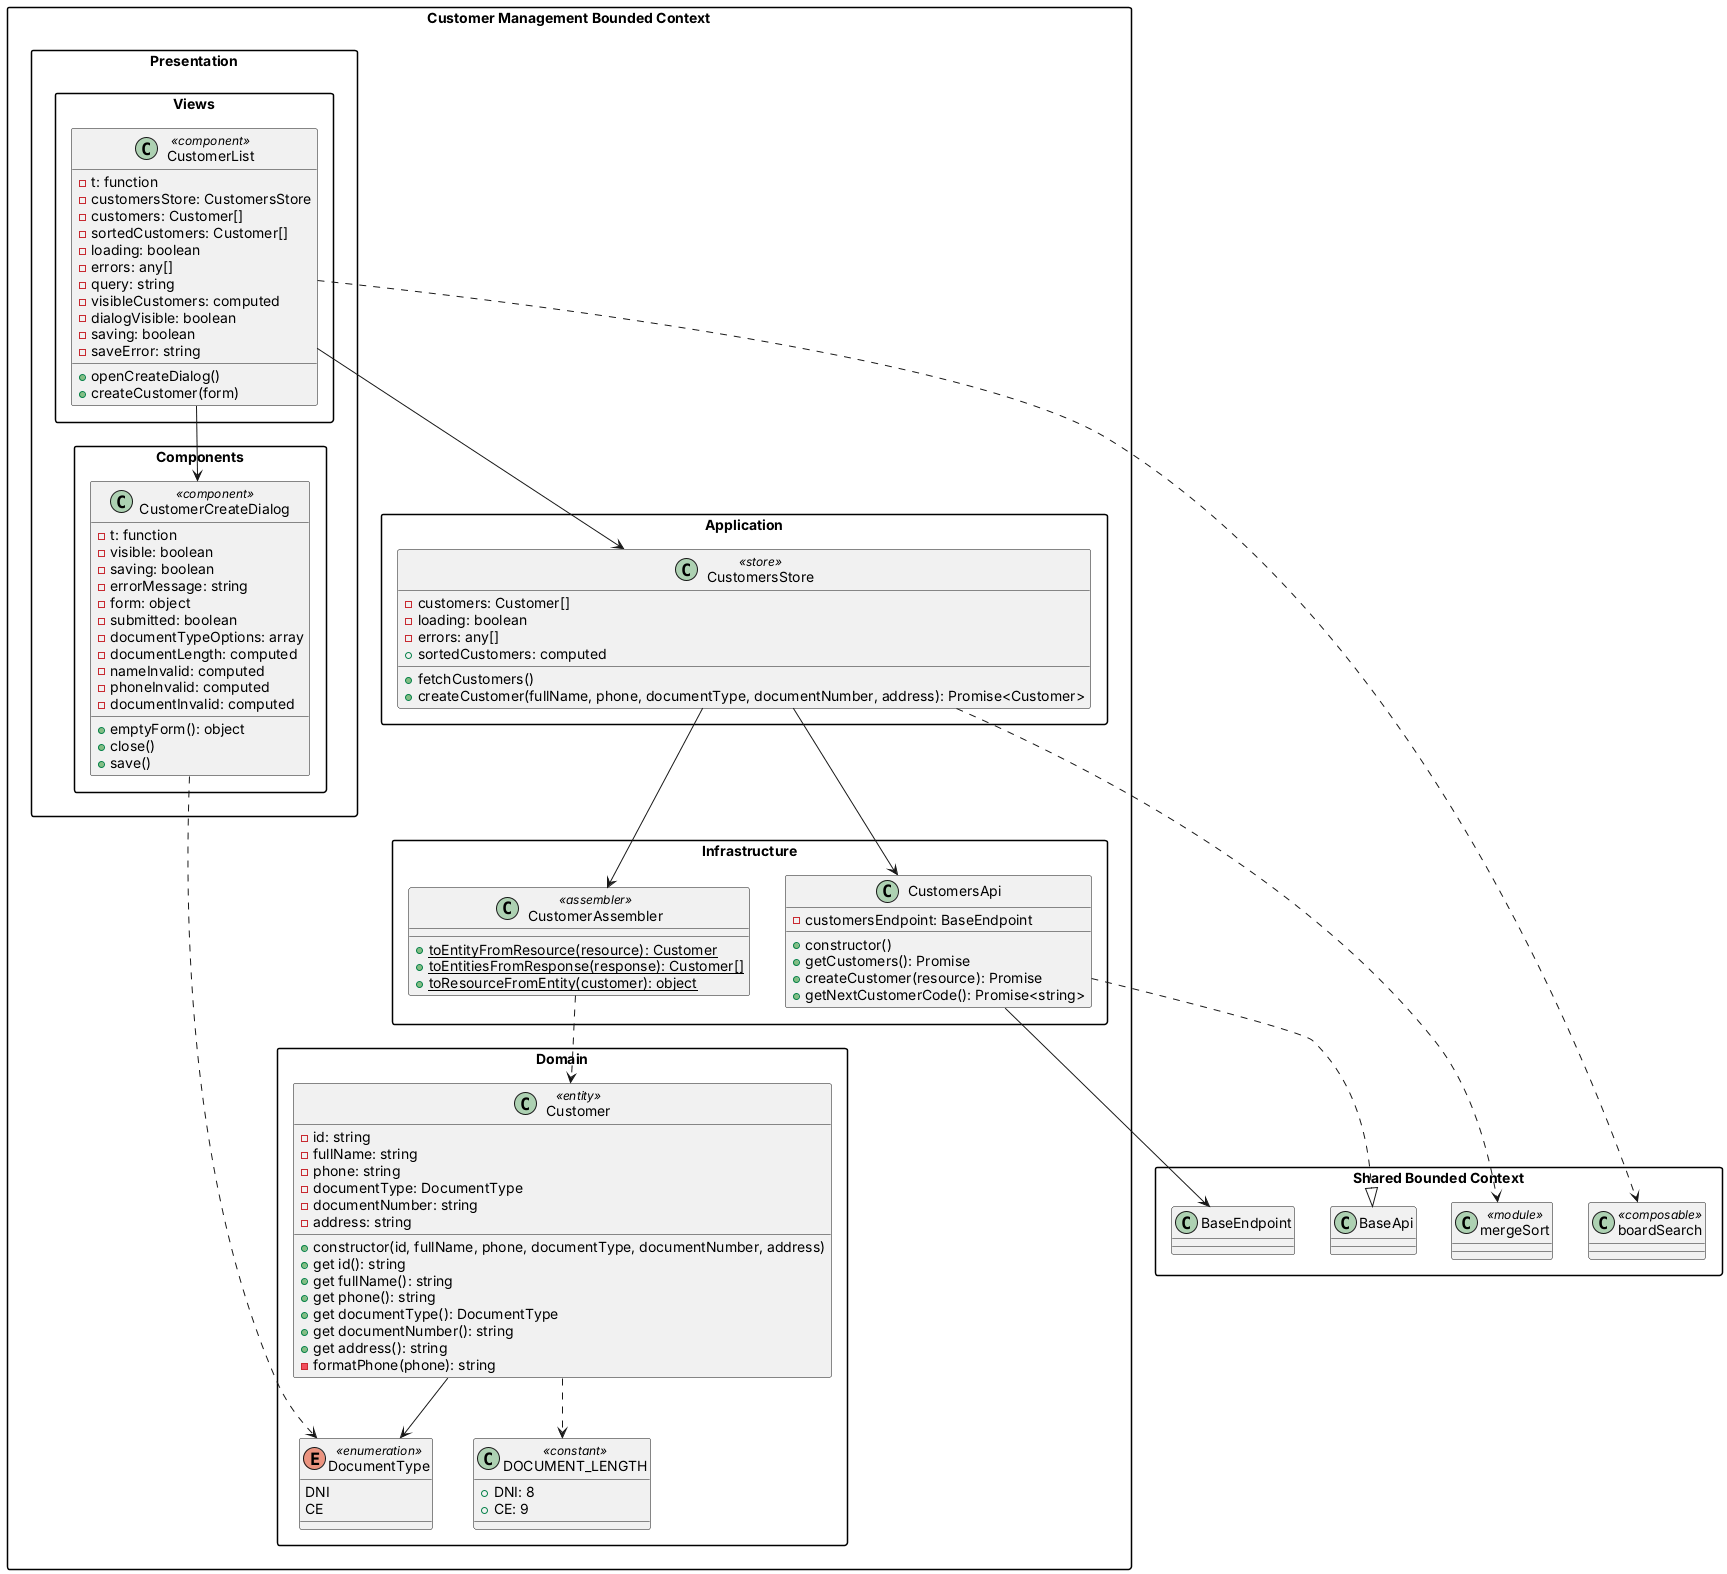

The diagram above was rendered by PlantUML. Its source (embedded in the PNG):
@startuml
skinparam packageStyle rectangle

package "Shared Bounded Context" as shared {
    class BaseApi
    class BaseEndpoint
    class mergeSort <<module>>
    class boardSearch <<composable>>
}

package "Customer Management Bounded Context" as customer_management {
    package "Domain" as customer_domain {
        class Customer <<entity>> {
            - id: string
            - fullName: string
            - phone: string
            - documentType: DocumentType
            - documentNumber: string
            - address: string
            + constructor(id, fullName, phone, documentType, documentNumber, address)
            + get id(): string
            + get fullName(): string
            + get phone(): string
            + get documentType(): DocumentType
            + get documentNumber(): string
            + get address(): string
            - formatPhone(phone): string
        }

        enum DocumentType <<enumeration>> {
            DNI
            CE
        }

        class DOCUMENT_LENGTH <<constant>> {
            + DNI: 8
            + CE: 9
        }

        Customer --> DocumentType
        Customer ..> DOCUMENT_LENGTH
    }

    package "Infrastructure" as customer_infrastructure {
        class CustomersApi {
            - customersEndpoint: BaseEndpoint
            + constructor()
            + getCustomers(): Promise
            + createCustomer(resource): Promise
            + getNextCustomerCode(): Promise<string>
        }

        class CustomerAssembler <<assembler>> {
            + {static} toEntityFromResource(resource): Customer
            + {static} toEntitiesFromResponse(response): Customer[]
            + {static} toResourceFromEntity(customer): object
        }

        CustomersApi ..|> BaseApi
        CustomersApi --> BaseEndpoint
        CustomerAssembler ..> Customer
    }

    package "Application" as customer_application {
        class CustomersStore <<store>> {
            - customers: Customer[]
            - loading: boolean
            - errors: any[]
            + sortedCustomers: computed
            + fetchCustomers()
            + createCustomer(fullName, phone, documentType, documentNumber, address): Promise<Customer>
        }

        CustomersStore --> CustomersApi
        CustomersStore --> CustomerAssembler
        CustomersStore ..> mergeSort
    }

    package "Presentation" as customer_presentation {
        package "Components" as customer_components {
            class CustomerCreateDialog <<component>> {
                - t: function
                - visible: boolean
                - saving: boolean
                - errorMessage: string
                - form: object
                - submitted: boolean
                - documentTypeOptions: array
                - documentLength: computed
                - nameInvalid: computed
                - phoneInvalid: computed
                - documentInvalid: computed
                + emptyForm(): object
                + close()
                + save()
            }
        }

        package "Views" as customer_views {
            class CustomerList <<component>> {
                - t: function
                - customersStore: CustomersStore
                - customers: Customer[]
                - sortedCustomers: Customer[]
                - loading: boolean
                - errors: any[]
                - query: string
                - visibleCustomers: computed
                - dialogVisible: boolean
                - saving: boolean
                - saveError: string
                + openCreateDialog()
                + createCustomer(form)
            }
        }

        CustomerList --> CustomersStore
        CustomerList --> CustomerCreateDialog
        CustomerList ..> boardSearch
        CustomerCreateDialog ..> DocumentType
    }
}

@enduml